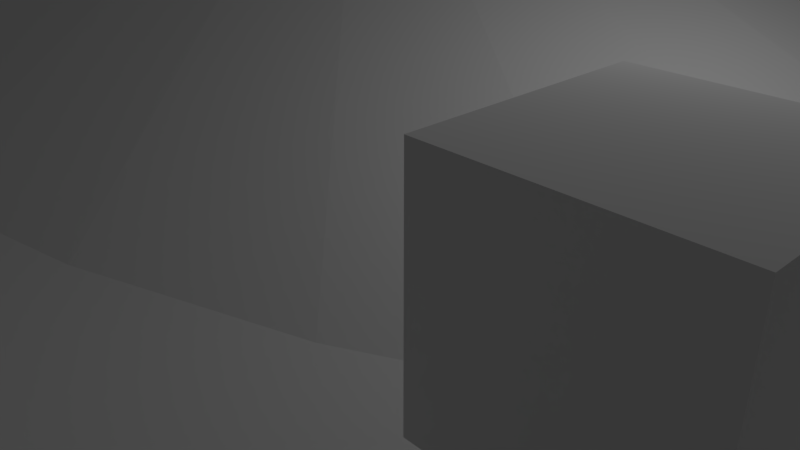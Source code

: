 # Source: testMap.blend  (saved by Blender 2.79.0; exported with 4.5.12 LTS)
import bpy
from mathutils import Matrix  # noqa: F401  (used for matrix-valued properties, if any)

bpy.ops.wm.read_factory_settings(use_empty=True)
scene = bpy.context.scene
scene.name = 'Scene'

# ---- collections
col_collection_1 = bpy.data.collections.new('Collection 1'); scene.collection.children.link(col_collection_1)

# ---- world
world_world = bpy.data.worlds.new('World'); scene.world = world_world
world_world.color = (0.05088, 0.05088, 0.05088)
world_world.use_sun_shadow = False
world_world.sun_shadow_jitter_overblur = 0.0
world_world.cycles.sampling_method = 'MANUAL'

# ---- cameras
cam_camera = bpy.data.cameras.new('Camera')
cam_camera.clip_end = 100.0
cam_camera.lens = 35.0
cam_camera.sensor_width = 32.0
cam_camera.sensor_height = 18.0
cam_camera.ortho_scale = 7.314
cam_camera.dof.focus_distance = 0.0
cam_camera.dof.aperture_fstop = 128.0

# ---- lights
light_lamp = bpy.data.lights.new('Lamp', 'POINT')
light_lamp.transmission_factor = 0.0
light_lamp.cutoff_distance = 30.0
light_lamp.energy = 100.0
light_lamp.shadow_buffer_clip_start = 1.001
light_lamp.shadow_soft_size = 0.1
light_lamp.shadow_maximum_resolution = 0.006
light_lamp.use_absolute_resolution = True

# ---- meshes
me_icosphere = bpy.data.meshes.new('Icosphere')
me_icosphere.from_pydata([(0.0, 0.0, -1.0), (0.7236, -0.5257, -0.4472), (-0.2764, -0.8506, -0.4472), (-0.8944, 0.0, -0.4472), (-0.2764, 0.8506, -0.4472), (0.7236, 0.5257, -0.4472), (0.2764, -0.8506, 0.4472), (-0.7236, -0.5257, 0.4472), (-0.7236, 0.5257, 0.4472), (0.2764, 0.8506, 0.4472), (0.8944, 0.0, 0.4472), (0.0, 0.0, 1.0), (-0.1625, -0.5, -0.8507), (0.4253, -0.309, -0.8507), (0.2629, -0.809, -0.5257), (0.8506, 0.0, -0.5257), (0.4253, 0.309, -0.8507), (-0.5257, 0.0, -0.8507), (-0.6882, -0.5, -0.5257), (-0.1625, 0.5, -0.8507), (-0.6882, 0.5, -0.5257), (0.2629, 0.809, -0.5257), (0.9511, -0.309, 0.0), (0.9511, 0.309, 0.0), (0.0, -1.0, 0.0), (0.5878, -0.809, 0.0), (-0.9511, -0.309, 0.0), (-0.5878, -0.809, 0.0), (-0.5878, 0.809, 0.0), (-0.9511, 0.309, 0.0), (0.5878, 0.809, 0.0), (0.0, 1.0, 0.0), (0.6882, -0.5, 0.5257), (-0.2629, -0.809, 0.5257), (-0.8506, 0.0, 0.5257), (-0.2629, 0.809, 0.5257), (0.6882, 0.5, 0.5257), (0.1625, -0.5, 0.8507), (0.5257, 0.0, 0.8507), (-0.4253, -0.309, 0.8507), (-0.4253, 0.309, 0.8507), (0.1625, 0.5, 0.8507)], [], [(0, 13, 12), (1, 13, 15), (0, 12, 17), (0, 17, 19), (0, 19, 16), (1, 15, 22), (2, 14, 24), (3, 18, 26), (4, 20, 28), (5, 21, 30), (1, 22, 25), (2, 24, 27), (3, 26, 29), (4, 28, 31), (5, 30, 23), (6, 32, 37), (7, 33, 39), (8, 34, 40), (9, 35, 41), (10, 36, 38), (38, 41, 11), (38, 36, 41), (36, 9, 41), (41, 40, 11), (41, 35, 40), (35, 8, 40), (40, 39, 11), (40, 34, 39), (34, 7, 39), (39, 37, 11), (39, 33, 37), (33, 6, 37), (37, 38, 11), (37, 32, 38), (32, 10, 38), (23, 36, 10), (23, 30, 36), (30, 9, 36), (31, 35, 9), (31, 28, 35), (28, 8, 35), (29, 34, 8), (29, 26, 34), (26, 7, 34), (27, 33, 7), (27, 24, 33), (24, 6, 33), (25, 32, 6), (25, 22, 32), (22, 10, 32), (30, 31, 9), (30, 21, 31), (21, 4, 31), (28, 29, 8), (28, 20, 29), (20, 3, 29), (26, 27, 7), (26, 18, 27), (18, 2, 27), (24, 25, 6), (24, 14, 25), (14, 1, 25), (22, 23, 10), (22, 15, 23), (15, 5, 23), (16, 21, 5), (16, 19, 21), (19, 4, 21), (19, 20, 4), (19, 17, 20), (17, 3, 20), (17, 18, 3), (17, 12, 18), (12, 2, 18), (15, 16, 5), (15, 13, 16), (13, 0, 16), (12, 14, 2), (12, 13, 14), (13, 1, 14)])
me_icosphere.use_remesh_preserve_volume = False
me_icosphere.use_remesh_preserve_attributes = False
me_icosphere.use_mirror_vertex_groups = False
me_icosphere.update()
me_cone = bpy.data.meshes.new('Cone')
me_cone.from_pydata([(0.0, 1.0, -1.0), (0.0, 0.0, 1.0), (0.1951, 0.9808, -1.0), (0.3827, 0.9239, -1.0), (0.5556, 0.8315, -1.0), (0.7071, 0.7071, -1.0), (0.8315, 0.5556, -1.0), (0.9239, 0.3827, -1.0), (0.9808, 0.1951, -1.0), (1.0, 7.55e-08, -1.0), (0.9808, -0.1951, -1.0), (0.9239, -0.3827, -1.0), (0.8315, -0.5556, -1.0), (0.7071, -0.7071, -1.0), (0.5556, -0.8315, -1.0), (0.3827, -0.9239, -1.0), (0.1951, -0.9808, -1.0), (-3.258e-07, -1.0, -1.0), (-0.1951, -0.9808, -1.0), (-0.3827, -0.9239, -1.0), (-0.5556, -0.8315, -1.0), (-0.7071, -0.7071, -1.0), (-0.8315, -0.5556, -1.0), (-0.9239, -0.3827, -1.0), (-0.9808, -0.1951, -1.0), (-1.0, 9.656e-07, -1.0), (-0.9808, 0.1951, -1.0), (-0.9239, 0.3827, -1.0), (-0.8315, 0.5556, -1.0), (-0.7071, 0.7071, -1.0), (-0.5556, 0.8315, -1.0), (-0.3827, 0.9239, -1.0), (-0.1951, 0.9808, -1.0)], [], [(0, 1, 2), (2, 1, 3), (3, 1, 4), (4, 1, 5), (5, 1, 6), (6, 1, 7), (7, 1, 8), (8, 1, 9), (9, 1, 10), (10, 1, 11), (11, 1, 12), (12, 1, 13), (13, 1, 14), (14, 1, 15), (15, 1, 16), (16, 1, 17), (17, 1, 18), (18, 1, 19), (19, 1, 20), (20, 1, 21), (21, 1, 22), (22, 1, 23), (23, 1, 24), (24, 1, 25), (25, 1, 26), (26, 1, 27), (27, 1, 28), (28, 1, 29), (29, 1, 30), (30, 1, 31), (31, 1, 32), (32, 1, 0), (0, 2, 3, 4, 5, 6, 7, 8, 9, 10, 11, 12, 13, 14, 15, 16, 17, 18, 19, 20, 21, 22, 23, 24, 25, 26, 27, 28, 29, 30, 31, 32)])
me_cone.use_remesh_preserve_volume = False
me_cone.use_remesh_preserve_attributes = False
me_cone.use_mirror_vertex_groups = False
me_cone.update()
me_cube_001 = bpy.data.meshes.new('Cube.001')
me_cube_001.from_pydata([(-1.0, -1.0, -1.0), (-1.0, -1.0, 1.0), (-1.0, 1.0, -1.0), (-1.0, 1.0, 1.0), (1.0, -1.0, -1.0), (1.0, -1.0, 1.0), (1.0, 1.0, -1.0), (1.0, 1.0, 1.0)], [], [(0, 1, 3, 2), (2, 3, 7, 6), (6, 7, 5, 4), (4, 5, 1, 0), (2, 6, 4, 0), (7, 3, 1, 5)])
me_cube_001.use_remesh_preserve_volume = False
me_cube_001.use_remesh_preserve_attributes = False
me_cube_001.use_mirror_vertex_groups = False
me_cube_001.update()
me_plane = bpy.data.meshes.new('Plane')
me_plane.from_pydata([(-100.0, -100.0, 0.0), (100.0, -100.0, 0.0), (-100.0, 100.0, 0.0), (100.0, 100.0, 0.0)], [], [(0, 1, 3, 2)])
me_plane.use_remesh_preserve_volume = False
me_plane.use_remesh_preserve_attributes = False
me_plane.use_mirror_vertex_groups = False
me_plane.update()

# ---- objects
ob_icosphere = bpy.data.objects.new('Icosphere', me_icosphere)
ob_cone = bpy.data.objects.new('Cone', me_cone)
ob_player = bpy.data.objects.new('Player', me_cube_001)
ob_plane = bpy.data.objects.new('Plane', me_plane)
ob_lamp = bpy.data.objects.new('Lamp', light_lamp)
ob_camera = bpy.data.objects.new('Camera', cam_camera)

# ---- transforms, parenting, visibility, modifiers, constraints
ob_icosphere.location = (0.4236, -9.8, 0.7217)
ob_icosphere.scale = (3.325, 3.325, 3.325)
ob_icosphere.lineart.crease_threshold = 0.0
ob_cone.location = (-7.06, 6.246, 1.0)
ob_cone.scale = (32.99, 20.96, 5.154)
ob_cone.lineart.crease_threshold = 0.0
ob_player.location = (5.381, -2.557, 2.741)
ob_player.lineart.crease_threshold = 0.0
ob_plane.location = (0.4236, 0.334, 0.9305)
ob_plane.lineart.crease_threshold = 0.0
ob_lamp.location = (4.076, 1.005, 5.904)
ob_lamp.rotation_euler = (0.6503, 0.05522, 1.866)
ob_lamp.lock_rotations_4d = False
ob_lamp.empty_display_type = 'ARROWS'
ob_lamp.color = (0.0, 0.0, 0.0, 0.0)
ob_lamp.lineart.crease_threshold = 0.0
ob_camera.location = (7.481, -6.508, 5.344)
ob_camera.rotation_euler = (1.109, 0.0, 0.8149)
ob_camera.lock_rotations_4d = False
ob_camera.empty_display_type = 'ARROWS'
ob_camera.color = (0.0, 0.0, 0.0, 0.0)
ob_camera.display_type = 'WIRE'
ob_camera.lineart.crease_threshold = 0.0

# ---- collection membership
col_collection_1.objects.link(ob_icosphere)
col_collection_1.objects.link(ob_cone)
col_collection_1.objects.link(ob_player)
col_collection_1.objects.link(ob_plane)
col_collection_1.objects.link(ob_lamp)
col_collection_1.objects.link(ob_camera)

# ---- scene / render settings (as saved in the file)
scene.camera = ob_camera
scene.frame_start = 1; scene.frame_end = 250; scene.frame_set(1)
scene.render.engine = 'BLENDER_EEVEE_NEXT'
scene.render.resolution_percentage = 50
scene.render.dither_intensity = 0.0
scene.cycles.use_denoising = False
scene.cycles.samples = 128
scene.cycles.sampling_pattern = 'TABULATED_SOBOL'
scene.cycles.use_adaptive_sampling = False
scene.cycles.use_light_tree = False
scene.cycles.blur_glossy = 0.0
scene.cycles.sample_clamp_indirect = 0.0
scene.view_settings.view_transform = 'Standard'
bpy.context.view_layer.update()
